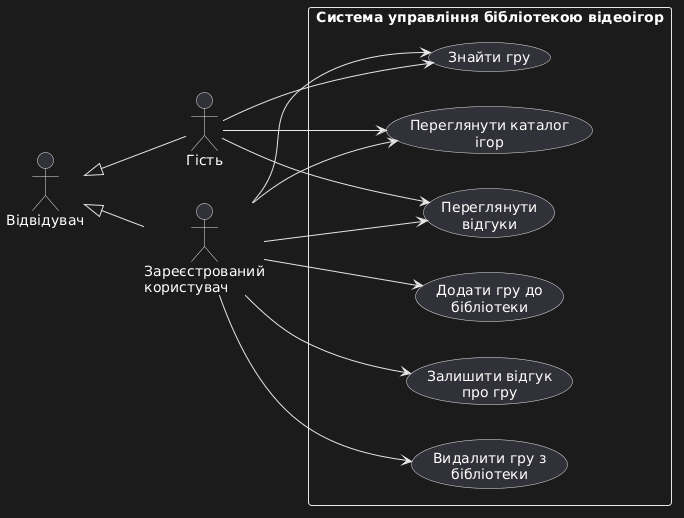

The diagram above was rendered by PlantUML. Its source (embedded in the PNG):
@startuml
left to right direction

actor "Відвідувач" as Visitor
actor "Гість" as Guest
actor "Зареєстрований\nкористувач" as User

Visitor <|-- Guest
Visitor <|-- User

rectangle "Система управління бібліотекою відеоігор" {
    usecase "Переглянути каталог\nігор" as UC01
    usecase "Знайти гру" as UC02
    usecase "Додати гру до\nбібліотеки" as UC03
    usecase "Видалити гру з\nбібліотеки" as UC04
    usecase "Залишити відгук\nпро гру" as UC05
    usecase "Переглянути\nвідгуки" as UC06
}

Guest --> UC01
Guest --> UC02
Guest --> UC06

User --> UC01
User --> UC02
User --> UC03
User --> UC04
User --> UC05
User --> UC06
@enduml